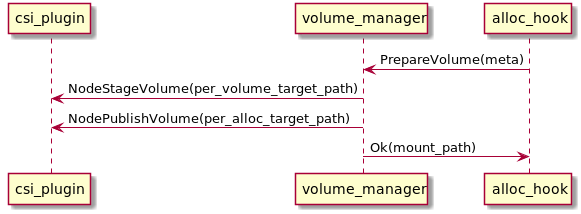

The diagram above was rendered by PlantUML. Its source (embedded in the PNG):
@startuml
participant csi_plugin
participant volume_manager
participant alloc_hook

alloc_hook -> volume_manager : PrepareVolume(meta)
volume_manager -> csi_plugin : NodeStageVolume(per_volume_target_path)
volume_manager -> csi_plugin : NodePublishVolume(per_alloc_target_path)
volume_manager -> alloc_hook : Ok(mount_path)
@enduml